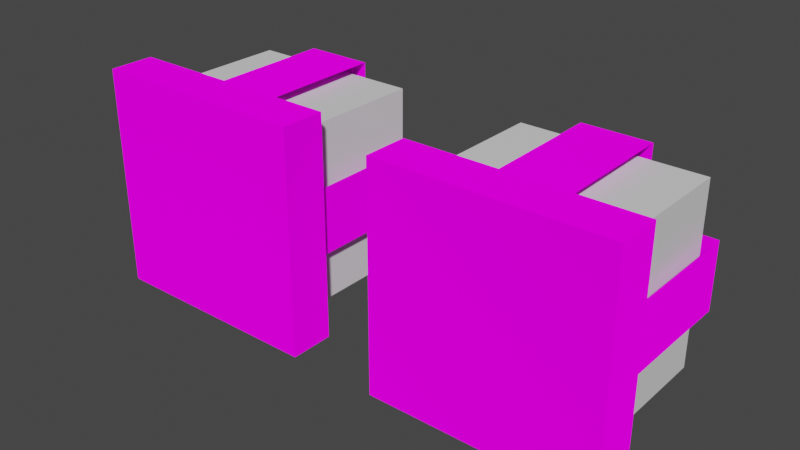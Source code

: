 # Source: ClusterLight2.blend  (saved by Blender 2.80.75; exported with 4.5.12 LTS)
import bpy
from mathutils import Matrix  # noqa: F401  (used for matrix-valued properties, if any)

bpy.ops.wm.read_factory_settings(use_empty=True)
scene = bpy.context.scene
scene.name = 'Scene'

# ---- collections
col_collection = bpy.data.collections.new('Collection'); scene.collection.children.link(col_collection)

# ---- images (referenced by path relative to the original .blend; pixels are not part of the script)
import os
ASSET_DIR = os.environ.get("B2B_ASSET_DIR", "")  # directory of the original .blend (textures are referenced by path, not embedded)
HERE = os.path.dirname(os.path.abspath(__file__))  # packed textures are extracted next to this script under _unpacked/

def load_image(name, relpath, width, height, colorspace="sRGB"):
    """Load a texture the original file referenced (path relative to the .blend, or extracted next to this script)."""
    p = next((c for c in (os.path.join(HERE, relpath), os.path.join(ASSET_DIR, relpath)) if relpath and os.path.exists(c)), "")
    if p:
        img = bpy.data.images.load(p, check_existing=True)
        img.name = name
    else:  # same state as the original file: an image datablock whose file is absent (Cycles renders it pink)
        img = bpy.data.images.new(name, width, height)
        img.source = "FILE"
        img.filepath = "//" + (relpath or name)
    img.colorspace_settings.name = colorspace
    return img
img_cluster_png = load_image('Cluster.png', 'Cluster.png', 1024, 1024, 'sRGB')

# ---- materials (node trees are filled in below, after node groups)
mat_mat_diffuse_cutout = bpy.data.materials.new('MAT_DIFFUSE_CUTOUT')
mat_mat_diffuse_cutout.use_transparent_shadow = False
mat_mat_emissive = bpy.data.materials.new('MAT_EMISSIVE')
mat_mat_emissive.use_transparent_shadow = False

# ---- material node trees
mat_mat_diffuse_cutout.use_nodes = True; mat_mat_diffuse_cutout.node_tree.nodes.clear()
_N = mat_mat_diffuse_cutout.node_tree.nodes; _L = mat_mat_diffuse_cutout.node_tree.links
n0 = _N.new('ShaderNodeOutputMaterial'); n0.name = 'Material Output'; n0.location = (300, 300)
n1 = _N.new('ShaderNodeBsdfDiffuse'); n1.name = 'Diffuse BSDF'; n1.location = (10, 300)
n1.inputs[1].default_value = 1.0
n2 = _N.new('ShaderNodeTexImage'); n2.name = 'Image Texture'; n2.location = (-280, 280)
n2.image = img_cluster_png
n2.interpolation = 'Closest'
_L.new(n1.outputs[0], n0.inputs[0])
_L.new(n2.outputs[0], n1.inputs[0])
n0.is_active_output = True
mat_mat_emissive.use_nodes = True; mat_mat_emissive.node_tree.nodes.clear()
_N = mat_mat_emissive.node_tree.nodes; _L = mat_mat_emissive.node_tree.links
n0 = _N.new('ShaderNodeOutputMaterial'); n0.name = 'Material Output'; n0.location = (300, 300)
n1 = _N.new('ShaderNodeBsdfPrincipled'); n1.name = 'Principled BSDF'; n1.location = (10, 300)
n1.distribution = 'GGX'
n1.subsurface_method = 'BURLEY'
n1.inputs[3].default_value = 1.45
n1.inputs[27].default_value = (0.0, 0.0, 0.0, 1.0)
n1.inputs[28].default_value = 1.0
_L.new(n1.outputs[0], n0.inputs[0])
n0.is_active_output = True

# ---- world
world_world = bpy.data.worlds.new('World'); scene.world = world_world
world_world.use_nodes = True; world_world.node_tree.nodes.clear()
_N = world_world.node_tree.nodes; _L = world_world.node_tree.links
n0 = _N.new('ShaderNodeOutputWorld'); n0.name = 'World Output'; n0.location = (300, 300)
n1 = _N.new('ShaderNodeBackground'); n1.name = 'Background'; n1.location = (10, 300)
n1.inputs[0].default_value = (0.05088, 0.05088, 0.05088, 1.0)
_L.new(n1.outputs[0], n0.inputs[0])
n0.is_active_output = True
world_world.color = (0.05088, 0.05088, 0.05088)
world_world.use_sun_shadow = False
world_world.sun_shadow_jitter_overblur = 0.0

# ---- meshes
me_cube_006 = bpy.data.meshes.new('Cube.006')
me_cube_006.from_pydata([(-0.2752, -0.3775, 0.5755), (-0.2752, -0.3775, 1.024), (-0.4289, -0.3775, 1.024), (-0.4289, -0.3775, 0.5755), (-0.4289, -0.3775, 0.8742), (-0.4289, -0.3775, 0.7248), (-0.2752, -0.3775, 0.7248), (-0.2752, -0.3775, 0.8742), (-0.5734, -0.3775, 0.8742), (-0.5734, -0.3775, 0.7248), (-0.1254, -0.3775, 0.7248), (-0.1254, -0.3775, 0.8742), (-0.2702, -0.7, 0.5755), (-0.2702, -0.7, 1.024), (-0.4239, -0.7, 1.024), (-0.4239, -0.7, 0.5755), (-0.5734, -0.7, 0.8742), (-0.5734, -0.7, 0.7248), (-0.1254, -0.7, 0.7248), (-0.1254, -0.7, 0.8742), (0.424, -0.3775, 0.5755), (0.424, -0.3775, 1.024), (0.2704, -0.3775, 1.024), (0.2704, -0.3775, 0.5755), (0.2704, -0.3775, 0.8742), (0.2704, -0.3775, 0.7248), (0.424, -0.3775, 0.7248), (0.424, -0.3775, 0.8742), (0.1258, -0.3775, 0.8742), (0.1258, -0.3775, 0.7248), (0.5738, -0.3775, 0.7248), (0.5738, -0.3775, 0.8742), (0.4291, -0.7, 0.5755), (0.4291, -0.7, 1.024), (0.2754, -0.7, 1.024), (0.2754, -0.7, 0.5755), (0.1258, -0.7, 0.8742), (0.1258, -0.7, 0.7248), (0.5738, -0.7, 0.7248), (0.5738, -0.7, 0.8742), (0.6, -0.8, 0.55), (0.6, -0.8, 1.05), (0.1, -0.8, 0.55), (0.1, -0.8, 1.05), (0.6, -0.7, 0.55), (0.6, -0.7, 1.05), (0.1, -0.7, 1.05), (0.1, -0.7, 0.55), (-0.1, -0.8, 0.55), (-0.1, -0.8, 1.05), (-0.6, -0.8, 0.55), (-0.6, -0.8, 1.05), (-0.1, -0.7, 0.55), (-0.1, -0.7, 1.05), (-0.6, -0.7, 1.05), (-0.6, -0.7, 0.55), (0.51, -0.45, 0.6333), (0.51, -0.45, 0.9333), (0.21, -0.45, 0.9333), (0.21, -0.45, 0.6333), (0.51, -0.65, 0.6333), (0.21, -0.65, 0.6333), (0.21, -0.65, 0.9333), (0.51, -0.65, 0.9333), (-0.19, -0.45, 0.6433), (-0.19, -0.45, 0.9433), (-0.49, -0.45, 0.9433), (-0.49, -0.45, 0.6433), (-0.19, -0.65, 0.6433), (-0.49, -0.65, 0.6433), (-0.49, -0.65, 0.9433), (-0.19, -0.65, 0.9433)], [], [(30, 26, 27, 31), (25, 29, 28, 24), (26, 20, 23, 25), (26, 25, 24, 27), (1, 7, 4, 2), (10, 6, 7, 11), (5, 9, 8, 4), (6, 0, 3, 5), (6, 5, 4, 7), (69, 67, 66, 70), (34, 33, 21, 22), (18, 10, 11, 19), (71, 65, 64, 68), (14, 13, 1, 2), (35, 23, 20, 32), (38, 30, 31, 39), (66, 67, 64, 65), (52, 55, 54, 53), (61, 59, 58, 62), (68, 64, 67, 69), (55, 50, 51, 54), (60, 61, 62, 63), (58, 59, 56, 57), (70, 66, 65, 71), (45, 41, 40, 44), (47, 46, 45, 44), (40, 41, 43, 42), (43, 41, 45, 46), (55, 52, 48, 50), (15, 3, 0, 12), (44, 40, 42, 47), (42, 43, 46, 47), (53, 49, 48, 52), (63, 57, 56, 60), (62, 58, 57, 63), (51, 50, 48, 49), (36, 28, 29, 37), (68, 69, 70, 71), (54, 51, 49, 53), (16, 8, 9, 17), (60, 56, 59, 61), (21, 27, 24, 22)])
_uv = me_cube_006.uv_layers.new(name='UVMap')
_uv.uv.foreach_set('vector', [0.3158, 0.3643, 0.3157, 0.3094, 0.3704, 0.3094, 0.3704, 0.3643, 0.3157, 0.2532, 0.3157, 0.2003, 0.3704, 0.2003, 0.3704, 0.2532, 0.3157, 0.3094, 0.2611, 0.3095, 0.2611, 0.2532, 0.3157, 0.2532, 0.3157, 0.3094, 0.3157, 0.2532, 0.3704, 0.2532, 0.3704, 0.3094, 0.4259, 0.308, 0.3717, 0.308, 0.3717, 0.2522, 0.4259, 0.2521, 0.3174, 0.3624, 0.3174, 0.308, 0.3717, 0.308, 0.3717, 0.3624, 0.3174, 0.2522, 0.3174, 0.1996, 0.3717, 0.1996, 0.3717, 0.2522, 0.3174, 0.308, 0.2632, 0.308, 0.2632, 0.2522, 0.3174, 0.2522, 0.3174, 0.308, 0.3174, 0.2522, 0.3717, 0.2522, 0.3717, 0.308, 1.0, 0.0, 1.0, 0.0, 1.0, 1.0, 1.0, 1.0, 0.543, 0.255, 0.5431, 0.3112, 0.425, 0.3094, 0.425, 0.2532, 0.3175, 0.4796, 0.3174, 0.3624, 0.3717, 0.3624, 0.3717, 0.4795, 0.0, 1.0, 0.0, 1.0, 0.0, 0.0, 0.0, 0.0, 0.5431, 0.2539, 0.5431, 0.3098, 0.4259, 0.308, 0.4259, 0.2521, 0.1431, 0.2551, 0.2611, 0.2532, 0.2611, 0.3095, 0.1431, 0.3113, 0.3158, 0.4823, 0.3158, 0.3643, 0.3704, 0.3643, 0.3704, 0.4823, 1.0, 1.0, 1.0, 0.0, 0.0, 0.0, 0.0, 1.0, 0.8125, 0.625, 0.8125, 0.9375, 0.5, 0.9375, 0.5, 0.625, 1.0, 0.0, 1.0, 0.0, 1.0, 1.0, 1.0, 1.0, 0.0, 0.0, 0.0, 0.0, 1.0, 0.0, 1.0, 0.0, 0.8125, 0.9375, 0.8125, 1.0, 0.5, 1.0, 0.5, 0.9375, 0.0, 0.0, 1.0, 0.0, 1.0, 1.0, 0.0, 1.0, 1.0, 1.0, 1.0, 0.0, 0.0, 0.0, 0.0, 1.0, 1.0, 1.0, 1.0, 1.0, 0.0, 1.0, 0.0, 1.0, 0.5, 0.625, 0.5, 0.5625, 0.8125, 0.5625, 0.8125, 0.625, 0.8125, 0.9375, 0.5, 0.9375, 0.5, 0.625, 0.8125, 0.625, 0.125, 0.625, 0.4375, 0.625, 0.4375, 0.9375, 0.125, 0.9375, 0.4375, 0.9375, 0.4375, 0.625, 0.5, 0.625, 0.5, 0.9375, 0.8125, 0.9375, 0.8125, 0.625, 0.875, 0.625, 0.875, 0.9375, 0.146, 0.254, 0.2632, 0.2522, 0.2632, 0.308, 0.146, 0.3099, 0.8125, 0.625, 0.875, 0.625, 0.875, 0.9375, 0.8125, 0.9375, 0.8125, 1.0, 0.5, 1.0, 0.5, 0.9375, 0.8125, 0.9375, 0.5, 0.625, 0.5, 0.5625, 0.8125, 0.5625, 0.8125, 0.625, 0.0, 1.0, 0.0, 1.0, 0.0, 0.0, 0.0, 0.0, 1.0, 1.0, 1.0, 1.0, 0.0, 1.0, 0.0, 1.0, 0.4375, 0.9375, 0.125, 0.9375, 0.125, 0.625, 0.4375, 0.625, 0.3703, 0.08228, 0.3704, 0.2003, 0.3157, 0.2003, 0.3157, 0.08229, 0.0, 0.0, 1.0, 0.0, 1.0, 1.0, 0.0, 1.0, 0.5, 0.9375, 0.4375, 0.9375, 0.4375, 0.625, 0.5, 0.625, 0.3716, 0.08249, 0.3717, 0.1996, 0.3174, 0.1996, 0.3174, 0.0825, 0.0, 0.0, 0.0, 0.0, 1.0, 0.0, 1.0, 0.0, 0.425, 0.3094, 0.3704, 0.3094, 0.3704, 0.2532, 0.425, 0.2532])
me_cube_006.materials.append(mat_mat_diffuse_cutout)
me_cube_006.use_remesh_preserve_volume = False
me_cube_006.use_remesh_preserve_attributes = False
me_cube_006.use_mirror_vertex_groups = False
me_cube_006.update()
me_cube_000 = bpy.data.meshes.new('Cube.000')
me_cube_000.from_pydata([(0.55, -0.7, 0.6), (0.55, -0.7, 1.0), (0.15, -0.7, 1.0), (0.15, -0.7, 0.6), (0.55, -0.4, 0.6), (0.55, -0.4, 1.0), (0.15, -0.4, 1.0), (0.15, -0.4, 0.6), (-0.15, -0.7, 0.6), (-0.15, -0.7, 1.0), (-0.55, -0.7, 1.0), (-0.55, -0.7, 0.6), (-0.15, -0.4, 0.6), (-0.15, -0.4, 1.0), (-0.55, -0.4, 1.0), (-0.55, -0.4, 0.6)], [], [(2, 1, 5, 6), (12, 15, 14, 13), (4, 0, 3, 7), (7, 3, 2, 6), (14, 10, 9, 13), (4, 7, 6, 5), (5, 1, 0, 4), (15, 11, 10, 14), (13, 9, 8, 12), (12, 8, 11, 15)])
_uv = me_cube_000.uv_layers.new(name='UVMap')
_uv.uv.foreach_set('vector', [0.2778, 0.2451, 0.2505, 0.2451, 0.2505, 0.2269, 0.2778, 0.2269, 0.2778, 0.1996, 0.2778, 0.2269, 0.2505, 0.2269, 0.2505, 0.1996, 0.2505, 0.1996, 0.2505, 0.1814, 0.2778, 0.1814, 0.2778, 0.1996, 0.2778, 0.1996, 0.296, 0.1996, 0.296, 0.2269, 0.2778, 0.2269, 0.2505, 0.2269, 0.2323, 0.2269, 0.2323, 0.1996, 0.2505, 0.1996, 0.2505, 0.1996, 0.2778, 0.1996, 0.2778, 0.2269, 0.2505, 0.2269, 0.2505, 0.2269, 0.2323, 0.2269, 0.2323, 0.1996, 0.2505, 0.1996, 0.2778, 0.2269, 0.2778, 0.2451, 0.2505, 0.2451, 0.2505, 0.2269, 0.2505, 0.1996, 0.2505, 0.1814, 0.2778, 0.1814, 0.2778, 0.1996, 0.2778, 0.1996, 0.296, 0.1996, 0.296, 0.2269, 0.2778, 0.2269])
me_cube_000.materials.append(mat_mat_emissive)
me_cube_000.use_remesh_preserve_volume = False
me_cube_000.use_remesh_preserve_attributes = False
me_cube_000.use_mirror_vertex_groups = False
me_cube_000.update()

# ---- objects
ob_cube_002 = bpy.data.objects.new('Cube.002', me_cube_006)
ob_cube_000 = bpy.data.objects.new('Cube.000', me_cube_000)

# ---- transforms, parenting, visibility, modifiers, constraints
ob_cube_002.location = (0.0, 0.0, 0.0)
ob_cube_002.lineart.crease_threshold = 0.0
ob_cube_000.location = (0.0, 0.0, 0.0)
ob_cube_000.lineart.crease_threshold = 0.0

# ---- collection membership
col_collection.objects.link(ob_cube_002)
col_collection.objects.link(ob_cube_000)

# ---- scene / render settings (as saved in the file)
scene.frame_start = 1; scene.frame_end = 250; scene.frame_set(1)
scene.render.engine = 'BLENDER_EEVEE_NEXT'
scene.cycles.samples = 128
scene.cycles.sampling_pattern = 'TABULATED_SOBOL'
scene.cycles.use_adaptive_sampling = False
scene.cycles.use_light_tree = False
scene.eevee.use_gtao = True
scene.eevee.gtao_quality = 0.4
scene.eevee.gtao_distance = 2.5
scene.eevee.fast_gi_quality = 0.4
scene.view_settings.view_transform = 'Filmic'
bpy.context.view_layer.update()

# ---- added for rendering (the .blend has no active camera and no usable light): camera, sun
cam_auto = bpy.data.cameras.new('AutoCamera')
cam_auto.lens = 50.0
cam_auto.sensor_width = 36.0
cam_auto.clip_end = 1000.0
ob_auto_camera = bpy.data.objects.new('AutoCamera', cam_auto)
scene.collection.objects.link(ob_auto_camera)
ob_auto_camera.location = (1.26471, -2.10642, 1.81177)
ob_auto_camera.rotation_euler = (1.09748, -7.21219e-08, 0.694738)
scene.camera = ob_auto_camera
light_auto_sun = bpy.data.lights.new('AutoSun', 'SUN')
light_auto_sun.energy = 3.0
light_auto_sun.angle = 0.0523599
ob_auto_sun = bpy.data.objects.new('AutoSun', light_auto_sun)
scene.collection.objects.link(ob_auto_sun)
ob_auto_sun.rotation_euler = (0.872665, 0.174533, 0.523599)
bpy.context.view_layer.update()
